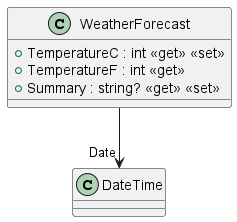

The diagram above was rendered by PlantUML. Its source (embedded in the PNG):
@startuml
class WeatherForecast {
    + TemperatureC : int <<get>> <<set>>
    + TemperatureF : int <<get>>
    + Summary : string? <<get>> <<set>>
}
WeatherForecast --> "Date" DateTime
@enduml